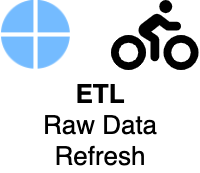

The diagram above was exported from draw.io. Its source (the exported page's mxGraphModel, read from the mxfile embedded in the PNG):
<mxGraphModel dx="995" dy="1159" grid="1" gridSize="10" guides="1" tooltips="1" connect="1" arrows="1" fold="1" page="1" pageScale="1" pageWidth="200" pageHeight="200" math="0" shadow="0">
  <root>
    <mxCell id="0" />
    <mxCell id="1" parent="0" />
    <mxCell id="2" value="" style="shape=image;verticalLabelPosition=bottom;labelBackgroundColor=#ffffff;verticalAlign=top;aspect=fixed;imageAspect=0;image=https://raw.githubusercontent.com/quarto-dev/quarto-web/a4987e4590b0b65c30dc9f98e9d22f487fca5d63/_site/favicon.png;" vertex="1" parent="1">
      <mxGeometry width="70" height="70" as="geometry" />
    </mxCell>
    <mxCell id="3" value="&lt;b style=&quot;font-size: 26px;&quot;&gt;ETL&lt;/b&gt;&lt;br style=&quot;font-size: 26px;&quot;&gt;Raw Data Refresh" style="text;html=1;strokeColor=none;fillColor=none;align=center;verticalAlign=middle;whiteSpace=wrap;rounded=0;fontSize=26;" vertex="1" parent="1">
      <mxGeometry x="35" y="110" width="130" height="30" as="geometry" />
    </mxCell>
    <mxCell id="4" value="" style="shape=image;verticalLabelPosition=bottom;labelBackgroundColor=#ffffff;verticalAlign=top;aspect=fixed;imageAspect=0;image=data:image/svg+xml,(base64 omitted: 1584 chars);" vertex="1" parent="1">
      <mxGeometry x="111" width="87.5" height="70" as="geometry" />
    </mxCell>
  </root>
</mxGraphModel>